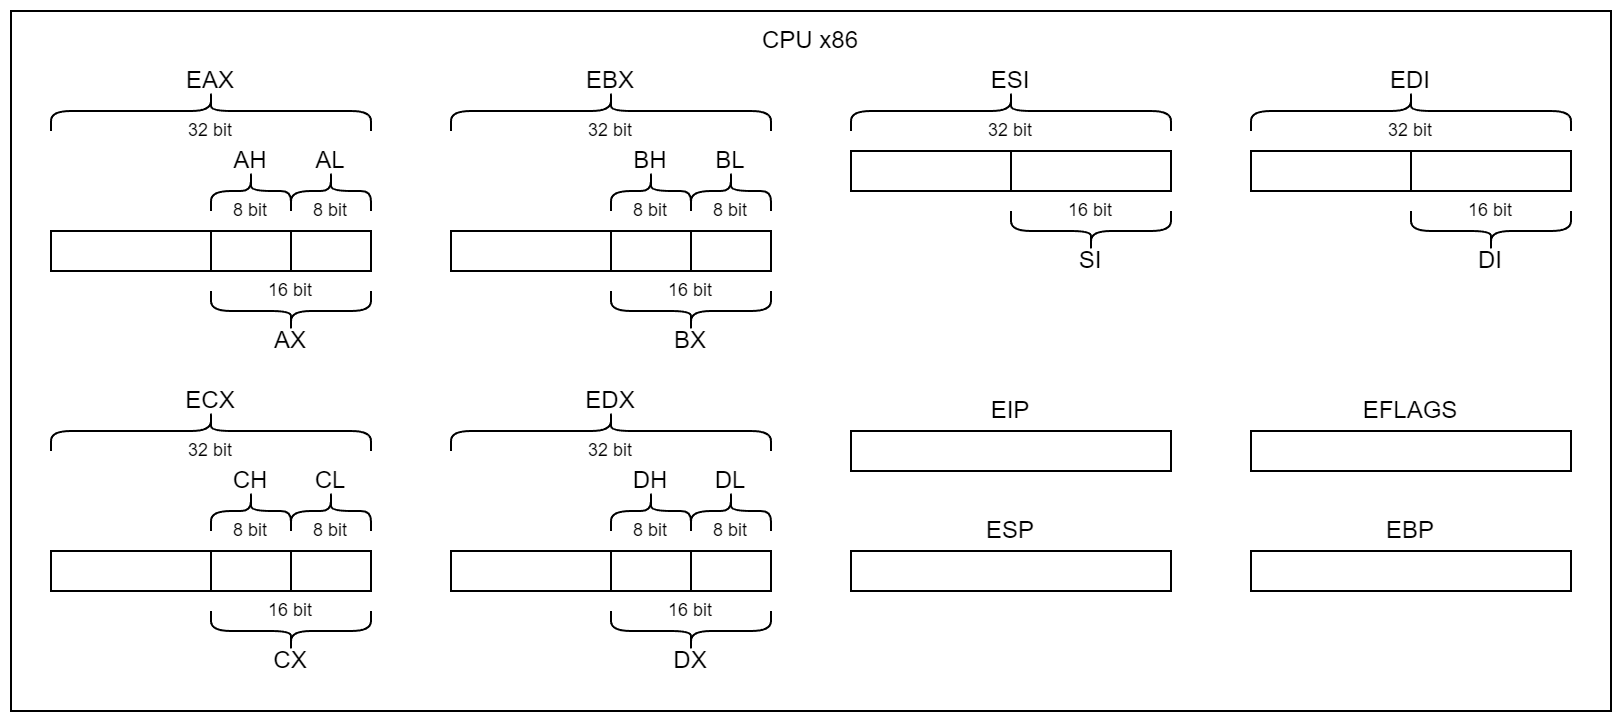

The diagram above was exported from draw.io. Its source (the exported page's mxGraphModel, read from the mxfile embedded in the PNG):
<mxGraphModel dx="2252" dy="902" grid="1" gridSize="10" guides="1" tooltips="1" connect="1" arrows="1" fold="1" page="1" pageScale="1" pageWidth="850" pageHeight="1100" background="#FFFFFF" math="0" shadow="0">
  <root>
    <mxCell id="0" />
    <mxCell id="1" parent="0" />
    <mxCell id="7qIw7FfpWh1UoicpfxKQ-93" value="" style="rounded=0;whiteSpace=wrap;html=1;" parent="1" vertex="1">
      <mxGeometry x="180" y="90" width="800" height="350" as="geometry" />
    </mxCell>
    <mxCell id="7qIw7FfpWh1UoicpfxKQ-1" value="" style="rounded=0;whiteSpace=wrap;html=1;" parent="1" vertex="1">
      <mxGeometry x="200" y="200" width="160" height="20" as="geometry" />
    </mxCell>
    <mxCell id="7qIw7FfpWh1UoicpfxKQ-2" value="" style="rounded=0;whiteSpace=wrap;html=1;" parent="1" vertex="1">
      <mxGeometry x="280" y="200" width="40" height="20" as="geometry" />
    </mxCell>
    <mxCell id="7qIw7FfpWh1UoicpfxKQ-3" value="" style="rounded=0;whiteSpace=wrap;html=1;" parent="1" vertex="1">
      <mxGeometry x="320" y="200" width="40" height="20" as="geometry" />
    </mxCell>
    <mxCell id="7qIw7FfpWh1UoicpfxKQ-4" value="AH" style="text;html=1;strokeColor=none;fillColor=none;align=center;verticalAlign=middle;whiteSpace=wrap;rounded=0;" parent="1" vertex="1">
      <mxGeometry x="280" y="160" width="40" height="10" as="geometry" />
    </mxCell>
    <mxCell id="7qIw7FfpWh1UoicpfxKQ-6" value="" style="shape=curlyBracket;whiteSpace=wrap;html=1;rounded=1;flipH=1;labelPosition=right;verticalLabelPosition=middle;align=left;verticalAlign=middle;rotation=-90;" parent="1" vertex="1">
      <mxGeometry x="290" y="160" width="20" height="40" as="geometry" />
    </mxCell>
    <mxCell id="7qIw7FfpWh1UoicpfxKQ-7" value="" style="shape=curlyBracket;whiteSpace=wrap;html=1;rounded=1;flipH=1;labelPosition=right;verticalLabelPosition=middle;align=left;verticalAlign=middle;rotation=-90;" parent="1" vertex="1">
      <mxGeometry x="330" y="160" width="20" height="40" as="geometry" />
    </mxCell>
    <mxCell id="7qIw7FfpWh1UoicpfxKQ-8" value="AL" style="text;html=1;strokeColor=none;fillColor=none;align=center;verticalAlign=middle;whiteSpace=wrap;rounded=0;" parent="1" vertex="1">
      <mxGeometry x="320" y="160" width="40" height="10" as="geometry" />
    </mxCell>
    <mxCell id="7qIw7FfpWh1UoicpfxKQ-9" value="" style="shape=curlyBracket;whiteSpace=wrap;html=1;rounded=1;flipH=1;labelPosition=right;verticalLabelPosition=middle;align=left;verticalAlign=middle;rotation=90;" parent="1" vertex="1">
      <mxGeometry x="310" y="200" width="20" height="80" as="geometry" />
    </mxCell>
    <mxCell id="7qIw7FfpWh1UoicpfxKQ-10" value="AX" style="text;html=1;strokeColor=none;fillColor=none;align=center;verticalAlign=middle;whiteSpace=wrap;rounded=0;" parent="1" vertex="1">
      <mxGeometry x="300" y="250" width="40" height="10" as="geometry" />
    </mxCell>
    <mxCell id="7qIw7FfpWh1UoicpfxKQ-11" value="" style="shape=curlyBracket;whiteSpace=wrap;html=1;rounded=1;flipH=1;labelPosition=right;verticalLabelPosition=middle;align=left;verticalAlign=middle;rotation=-90;" parent="1" vertex="1">
      <mxGeometry x="270" y="60" width="20" height="160" as="geometry" />
    </mxCell>
    <mxCell id="7qIw7FfpWh1UoicpfxKQ-12" value="EAX" style="text;html=1;strokeColor=none;fillColor=none;align=center;verticalAlign=middle;whiteSpace=wrap;rounded=0;" parent="1" vertex="1">
      <mxGeometry x="260" y="120" width="40" height="10" as="geometry" />
    </mxCell>
    <mxCell id="7qIw7FfpWh1UoicpfxKQ-13" value="8 bit" style="text;html=1;strokeColor=none;fillColor=none;align=center;verticalAlign=middle;whiteSpace=wrap;rounded=0;fontSize=9;" parent="1" vertex="1">
      <mxGeometry x="290" y="180" width="20" height="20" as="geometry" />
    </mxCell>
    <mxCell id="7qIw7FfpWh1UoicpfxKQ-14" value="8 bit" style="text;html=1;strokeColor=none;fillColor=none;align=center;verticalAlign=middle;whiteSpace=wrap;rounded=0;fontSize=9;" parent="1" vertex="1">
      <mxGeometry x="330" y="180" width="20" height="20" as="geometry" />
    </mxCell>
    <mxCell id="7qIw7FfpWh1UoicpfxKQ-15" value="16 bit" style="text;html=1;strokeColor=none;fillColor=none;align=center;verticalAlign=middle;whiteSpace=wrap;rounded=0;fontSize=9;" parent="1" vertex="1">
      <mxGeometry x="300" y="220" width="40" height="20" as="geometry" />
    </mxCell>
    <mxCell id="7qIw7FfpWh1UoicpfxKQ-16" value="32 bit" style="text;html=1;strokeColor=none;fillColor=none;align=center;verticalAlign=middle;whiteSpace=wrap;rounded=0;fontSize=9;" parent="1" vertex="1">
      <mxGeometry x="260" y="140" width="40" height="20" as="geometry" />
    </mxCell>
    <mxCell id="7qIw7FfpWh1UoicpfxKQ-17" value="" style="rounded=0;whiteSpace=wrap;html=1;" parent="1" vertex="1">
      <mxGeometry x="400" y="200" width="160" height="20" as="geometry" />
    </mxCell>
    <mxCell id="7qIw7FfpWh1UoicpfxKQ-18" value="" style="rounded=0;whiteSpace=wrap;html=1;" parent="1" vertex="1">
      <mxGeometry x="480" y="200" width="40" height="20" as="geometry" />
    </mxCell>
    <mxCell id="7qIw7FfpWh1UoicpfxKQ-19" value="" style="rounded=0;whiteSpace=wrap;html=1;" parent="1" vertex="1">
      <mxGeometry x="520" y="200" width="40" height="20" as="geometry" />
    </mxCell>
    <mxCell id="7qIw7FfpWh1UoicpfxKQ-20" value="BH" style="text;html=1;strokeColor=none;fillColor=none;align=center;verticalAlign=middle;whiteSpace=wrap;rounded=0;" parent="1" vertex="1">
      <mxGeometry x="480" y="160" width="40" height="10" as="geometry" />
    </mxCell>
    <mxCell id="7qIw7FfpWh1UoicpfxKQ-21" value="" style="shape=curlyBracket;whiteSpace=wrap;html=1;rounded=1;flipH=1;labelPosition=right;verticalLabelPosition=middle;align=left;verticalAlign=middle;rotation=-90;" parent="1" vertex="1">
      <mxGeometry x="490" y="160" width="20" height="40" as="geometry" />
    </mxCell>
    <mxCell id="7qIw7FfpWh1UoicpfxKQ-22" value="" style="shape=curlyBracket;whiteSpace=wrap;html=1;rounded=1;flipH=1;labelPosition=right;verticalLabelPosition=middle;align=left;verticalAlign=middle;rotation=-90;" parent="1" vertex="1">
      <mxGeometry x="530" y="160" width="20" height="40" as="geometry" />
    </mxCell>
    <mxCell id="7qIw7FfpWh1UoicpfxKQ-23" value="BL" style="text;html=1;strokeColor=none;fillColor=none;align=center;verticalAlign=middle;whiteSpace=wrap;rounded=0;" parent="1" vertex="1">
      <mxGeometry x="520" y="160" width="40" height="10" as="geometry" />
    </mxCell>
    <mxCell id="7qIw7FfpWh1UoicpfxKQ-24" value="" style="shape=curlyBracket;whiteSpace=wrap;html=1;rounded=1;flipH=1;labelPosition=right;verticalLabelPosition=middle;align=left;verticalAlign=middle;rotation=90;" parent="1" vertex="1">
      <mxGeometry x="510" y="200" width="20" height="80" as="geometry" />
    </mxCell>
    <mxCell id="7qIw7FfpWh1UoicpfxKQ-25" value="BX" style="text;html=1;strokeColor=none;fillColor=none;align=center;verticalAlign=middle;whiteSpace=wrap;rounded=0;" parent="1" vertex="1">
      <mxGeometry x="500" y="250" width="40" height="10" as="geometry" />
    </mxCell>
    <mxCell id="7qIw7FfpWh1UoicpfxKQ-26" value="" style="shape=curlyBracket;whiteSpace=wrap;html=1;rounded=1;flipH=1;labelPosition=right;verticalLabelPosition=middle;align=left;verticalAlign=middle;rotation=-90;" parent="1" vertex="1">
      <mxGeometry x="470" y="60" width="20" height="160" as="geometry" />
    </mxCell>
    <mxCell id="7qIw7FfpWh1UoicpfxKQ-27" value="EBX" style="text;html=1;strokeColor=none;fillColor=none;align=center;verticalAlign=middle;whiteSpace=wrap;rounded=0;" parent="1" vertex="1">
      <mxGeometry x="460" y="120" width="40" height="10" as="geometry" />
    </mxCell>
    <mxCell id="7qIw7FfpWh1UoicpfxKQ-28" value="8 bit" style="text;html=1;strokeColor=none;fillColor=none;align=center;verticalAlign=middle;whiteSpace=wrap;rounded=0;fontSize=9;" parent="1" vertex="1">
      <mxGeometry x="490" y="180" width="20" height="20" as="geometry" />
    </mxCell>
    <mxCell id="7qIw7FfpWh1UoicpfxKQ-29" value="8 bit" style="text;html=1;strokeColor=none;fillColor=none;align=center;verticalAlign=middle;whiteSpace=wrap;rounded=0;fontSize=9;" parent="1" vertex="1">
      <mxGeometry x="530" y="180" width="20" height="20" as="geometry" />
    </mxCell>
    <mxCell id="7qIw7FfpWh1UoicpfxKQ-30" value="16 bit" style="text;html=1;strokeColor=none;fillColor=none;align=center;verticalAlign=middle;whiteSpace=wrap;rounded=0;fontSize=9;" parent="1" vertex="1">
      <mxGeometry x="500" y="220" width="40" height="20" as="geometry" />
    </mxCell>
    <mxCell id="7qIw7FfpWh1UoicpfxKQ-31" value="32 bit" style="text;html=1;strokeColor=none;fillColor=none;align=center;verticalAlign=middle;whiteSpace=wrap;rounded=0;fontSize=9;" parent="1" vertex="1">
      <mxGeometry x="460" y="140" width="40" height="20" as="geometry" />
    </mxCell>
    <mxCell id="7qIw7FfpWh1UoicpfxKQ-32" value="" style="rounded=0;whiteSpace=wrap;html=1;" parent="1" vertex="1">
      <mxGeometry x="200" y="360" width="160" height="20" as="geometry" />
    </mxCell>
    <mxCell id="7qIw7FfpWh1UoicpfxKQ-33" value="" style="rounded=0;whiteSpace=wrap;html=1;" parent="1" vertex="1">
      <mxGeometry x="280" y="360" width="40" height="20" as="geometry" />
    </mxCell>
    <mxCell id="7qIw7FfpWh1UoicpfxKQ-34" value="" style="rounded=0;whiteSpace=wrap;html=1;" parent="1" vertex="1">
      <mxGeometry x="320" y="360" width="40" height="20" as="geometry" />
    </mxCell>
    <mxCell id="7qIw7FfpWh1UoicpfxKQ-35" value="CH" style="text;html=1;strokeColor=none;fillColor=none;align=center;verticalAlign=middle;whiteSpace=wrap;rounded=0;" parent="1" vertex="1">
      <mxGeometry x="280" y="320" width="40" height="10" as="geometry" />
    </mxCell>
    <mxCell id="7qIw7FfpWh1UoicpfxKQ-36" value="" style="shape=curlyBracket;whiteSpace=wrap;html=1;rounded=1;flipH=1;labelPosition=right;verticalLabelPosition=middle;align=left;verticalAlign=middle;rotation=-90;" parent="1" vertex="1">
      <mxGeometry x="290" y="320" width="20" height="40" as="geometry" />
    </mxCell>
    <mxCell id="7qIw7FfpWh1UoicpfxKQ-37" value="" style="shape=curlyBracket;whiteSpace=wrap;html=1;rounded=1;flipH=1;labelPosition=right;verticalLabelPosition=middle;align=left;verticalAlign=middle;rotation=-90;" parent="1" vertex="1">
      <mxGeometry x="330" y="320" width="20" height="40" as="geometry" />
    </mxCell>
    <mxCell id="7qIw7FfpWh1UoicpfxKQ-38" value="CL" style="text;html=1;strokeColor=none;fillColor=none;align=center;verticalAlign=middle;whiteSpace=wrap;rounded=0;" parent="1" vertex="1">
      <mxGeometry x="320" y="320" width="40" height="10" as="geometry" />
    </mxCell>
    <mxCell id="7qIw7FfpWh1UoicpfxKQ-39" value="" style="shape=curlyBracket;whiteSpace=wrap;html=1;rounded=1;flipH=1;labelPosition=right;verticalLabelPosition=middle;align=left;verticalAlign=middle;rotation=90;" parent="1" vertex="1">
      <mxGeometry x="310" y="360" width="20" height="80" as="geometry" />
    </mxCell>
    <mxCell id="7qIw7FfpWh1UoicpfxKQ-40" value="CX" style="text;html=1;strokeColor=none;fillColor=none;align=center;verticalAlign=middle;whiteSpace=wrap;rounded=0;" parent="1" vertex="1">
      <mxGeometry x="300" y="410" width="40" height="10" as="geometry" />
    </mxCell>
    <mxCell id="7qIw7FfpWh1UoicpfxKQ-41" value="" style="shape=curlyBracket;whiteSpace=wrap;html=1;rounded=1;flipH=1;labelPosition=right;verticalLabelPosition=middle;align=left;verticalAlign=middle;rotation=-90;" parent="1" vertex="1">
      <mxGeometry x="270" y="220" width="20" height="160" as="geometry" />
    </mxCell>
    <mxCell id="7qIw7FfpWh1UoicpfxKQ-42" value="ECX" style="text;html=1;strokeColor=none;fillColor=none;align=center;verticalAlign=middle;whiteSpace=wrap;rounded=0;" parent="1" vertex="1">
      <mxGeometry x="260" y="280" width="40" height="10" as="geometry" />
    </mxCell>
    <mxCell id="7qIw7FfpWh1UoicpfxKQ-43" value="8 bit" style="text;html=1;strokeColor=none;fillColor=none;align=center;verticalAlign=middle;whiteSpace=wrap;rounded=0;fontSize=9;" parent="1" vertex="1">
      <mxGeometry x="290" y="340" width="20" height="20" as="geometry" />
    </mxCell>
    <mxCell id="7qIw7FfpWh1UoicpfxKQ-44" value="8 bit" style="text;html=1;strokeColor=none;fillColor=none;align=center;verticalAlign=middle;whiteSpace=wrap;rounded=0;fontSize=9;" parent="1" vertex="1">
      <mxGeometry x="330" y="340" width="20" height="20" as="geometry" />
    </mxCell>
    <mxCell id="7qIw7FfpWh1UoicpfxKQ-45" value="16 bit" style="text;html=1;strokeColor=none;fillColor=none;align=center;verticalAlign=middle;whiteSpace=wrap;rounded=0;fontSize=9;" parent="1" vertex="1">
      <mxGeometry x="300" y="380" width="40" height="20" as="geometry" />
    </mxCell>
    <mxCell id="7qIw7FfpWh1UoicpfxKQ-46" value="32 bit" style="text;html=1;strokeColor=none;fillColor=none;align=center;verticalAlign=middle;whiteSpace=wrap;rounded=0;fontSize=9;" parent="1" vertex="1">
      <mxGeometry x="260" y="300" width="40" height="20" as="geometry" />
    </mxCell>
    <mxCell id="7qIw7FfpWh1UoicpfxKQ-47" value="" style="rounded=0;whiteSpace=wrap;html=1;" parent="1" vertex="1">
      <mxGeometry x="400" y="360" width="160" height="20" as="geometry" />
    </mxCell>
    <mxCell id="7qIw7FfpWh1UoicpfxKQ-48" value="" style="rounded=0;whiteSpace=wrap;html=1;" parent="1" vertex="1">
      <mxGeometry x="480" y="360" width="40" height="20" as="geometry" />
    </mxCell>
    <mxCell id="7qIw7FfpWh1UoicpfxKQ-49" value="" style="rounded=0;whiteSpace=wrap;html=1;" parent="1" vertex="1">
      <mxGeometry x="520" y="360" width="40" height="20" as="geometry" />
    </mxCell>
    <mxCell id="7qIw7FfpWh1UoicpfxKQ-50" value="DH" style="text;html=1;strokeColor=none;fillColor=none;align=center;verticalAlign=middle;whiteSpace=wrap;rounded=0;" parent="1" vertex="1">
      <mxGeometry x="480" y="320" width="40" height="10" as="geometry" />
    </mxCell>
    <mxCell id="7qIw7FfpWh1UoicpfxKQ-51" value="" style="shape=curlyBracket;whiteSpace=wrap;html=1;rounded=1;flipH=1;labelPosition=right;verticalLabelPosition=middle;align=left;verticalAlign=middle;rotation=-90;" parent="1" vertex="1">
      <mxGeometry x="490" y="320" width="20" height="40" as="geometry" />
    </mxCell>
    <mxCell id="7qIw7FfpWh1UoicpfxKQ-52" value="" style="shape=curlyBracket;whiteSpace=wrap;html=1;rounded=1;flipH=1;labelPosition=right;verticalLabelPosition=middle;align=left;verticalAlign=middle;rotation=-90;" parent="1" vertex="1">
      <mxGeometry x="530" y="320" width="20" height="40" as="geometry" />
    </mxCell>
    <mxCell id="7qIw7FfpWh1UoicpfxKQ-53" value="DL" style="text;html=1;strokeColor=none;fillColor=none;align=center;verticalAlign=middle;whiteSpace=wrap;rounded=0;" parent="1" vertex="1">
      <mxGeometry x="520" y="320" width="40" height="10" as="geometry" />
    </mxCell>
    <mxCell id="7qIw7FfpWh1UoicpfxKQ-54" value="" style="shape=curlyBracket;whiteSpace=wrap;html=1;rounded=1;flipH=1;labelPosition=right;verticalLabelPosition=middle;align=left;verticalAlign=middle;rotation=90;" parent="1" vertex="1">
      <mxGeometry x="510" y="360" width="20" height="80" as="geometry" />
    </mxCell>
    <mxCell id="7qIw7FfpWh1UoicpfxKQ-55" value="DX" style="text;html=1;strokeColor=none;fillColor=none;align=center;verticalAlign=middle;whiteSpace=wrap;rounded=0;" parent="1" vertex="1">
      <mxGeometry x="500" y="410" width="40" height="10" as="geometry" />
    </mxCell>
    <mxCell id="7qIw7FfpWh1UoicpfxKQ-56" value="" style="shape=curlyBracket;whiteSpace=wrap;html=1;rounded=1;flipH=1;labelPosition=right;verticalLabelPosition=middle;align=left;verticalAlign=middle;rotation=-90;" parent="1" vertex="1">
      <mxGeometry x="470" y="220" width="20" height="160" as="geometry" />
    </mxCell>
    <mxCell id="7qIw7FfpWh1UoicpfxKQ-57" value="EDX" style="text;html=1;strokeColor=none;fillColor=none;align=center;verticalAlign=middle;whiteSpace=wrap;rounded=0;" parent="1" vertex="1">
      <mxGeometry x="460" y="280" width="40" height="10" as="geometry" />
    </mxCell>
    <mxCell id="7qIw7FfpWh1UoicpfxKQ-58" value="8 bit" style="text;html=1;strokeColor=none;fillColor=none;align=center;verticalAlign=middle;whiteSpace=wrap;rounded=0;fontSize=9;" parent="1" vertex="1">
      <mxGeometry x="490" y="340" width="20" height="20" as="geometry" />
    </mxCell>
    <mxCell id="7qIw7FfpWh1UoicpfxKQ-59" value="8 bit" style="text;html=1;strokeColor=none;fillColor=none;align=center;verticalAlign=middle;whiteSpace=wrap;rounded=0;fontSize=9;" parent="1" vertex="1">
      <mxGeometry x="530" y="340" width="20" height="20" as="geometry" />
    </mxCell>
    <mxCell id="7qIw7FfpWh1UoicpfxKQ-60" value="16 bit" style="text;html=1;strokeColor=none;fillColor=none;align=center;verticalAlign=middle;whiteSpace=wrap;rounded=0;fontSize=9;" parent="1" vertex="1">
      <mxGeometry x="500" y="380" width="40" height="20" as="geometry" />
    </mxCell>
    <mxCell id="7qIw7FfpWh1UoicpfxKQ-61" value="32 bit" style="text;html=1;strokeColor=none;fillColor=none;align=center;verticalAlign=middle;whiteSpace=wrap;rounded=0;fontSize=9;" parent="1" vertex="1">
      <mxGeometry x="460" y="300" width="40" height="20" as="geometry" />
    </mxCell>
    <mxCell id="7qIw7FfpWh1UoicpfxKQ-62" value="" style="rounded=0;whiteSpace=wrap;html=1;" parent="1" vertex="1">
      <mxGeometry x="600" y="160" width="160" height="20" as="geometry" />
    </mxCell>
    <mxCell id="7qIw7FfpWh1UoicpfxKQ-63" value="" style="rounded=0;whiteSpace=wrap;html=1;" parent="1" vertex="1">
      <mxGeometry x="680" y="160" width="80" height="20" as="geometry" />
    </mxCell>
    <mxCell id="7qIw7FfpWh1UoicpfxKQ-69" value="" style="shape=curlyBracket;whiteSpace=wrap;html=1;rounded=1;flipH=1;labelPosition=right;verticalLabelPosition=middle;align=left;verticalAlign=middle;rotation=90;" parent="1" vertex="1">
      <mxGeometry x="710" y="160" width="20" height="80" as="geometry" />
    </mxCell>
    <mxCell id="7qIw7FfpWh1UoicpfxKQ-70" value="SI" style="text;html=1;strokeColor=none;fillColor=none;align=center;verticalAlign=middle;whiteSpace=wrap;rounded=0;" parent="1" vertex="1">
      <mxGeometry x="700" y="210" width="40" height="10" as="geometry" />
    </mxCell>
    <mxCell id="7qIw7FfpWh1UoicpfxKQ-71" value="" style="shape=curlyBracket;whiteSpace=wrap;html=1;rounded=1;flipH=1;labelPosition=right;verticalLabelPosition=middle;align=left;verticalAlign=middle;rotation=-90;" parent="1" vertex="1">
      <mxGeometry x="670" y="60" width="20" height="160" as="geometry" />
    </mxCell>
    <mxCell id="7qIw7FfpWh1UoicpfxKQ-72" value="ESI" style="text;html=1;strokeColor=none;fillColor=none;align=center;verticalAlign=middle;whiteSpace=wrap;rounded=0;" parent="1" vertex="1">
      <mxGeometry x="660" y="120" width="40" height="10" as="geometry" />
    </mxCell>
    <mxCell id="7qIw7FfpWh1UoicpfxKQ-75" value="16 bit" style="text;html=1;strokeColor=none;fillColor=none;align=center;verticalAlign=middle;whiteSpace=wrap;rounded=0;fontSize=9;" parent="1" vertex="1">
      <mxGeometry x="700" y="180" width="40" height="20" as="geometry" />
    </mxCell>
    <mxCell id="7qIw7FfpWh1UoicpfxKQ-76" value="32 bit" style="text;html=1;strokeColor=none;fillColor=none;align=center;verticalAlign=middle;whiteSpace=wrap;rounded=0;fontSize=9;" parent="1" vertex="1">
      <mxGeometry x="660" y="140" width="40" height="20" as="geometry" />
    </mxCell>
    <mxCell id="7qIw7FfpWh1UoicpfxKQ-77" value="" style="rounded=0;whiteSpace=wrap;html=1;" parent="1" vertex="1">
      <mxGeometry x="800" y="160" width="160" height="20" as="geometry" />
    </mxCell>
    <mxCell id="7qIw7FfpWh1UoicpfxKQ-78" value="" style="rounded=0;whiteSpace=wrap;html=1;" parent="1" vertex="1">
      <mxGeometry x="880" y="160" width="80" height="20" as="geometry" />
    </mxCell>
    <mxCell id="7qIw7FfpWh1UoicpfxKQ-79" value="" style="shape=curlyBracket;whiteSpace=wrap;html=1;rounded=1;flipH=1;labelPosition=right;verticalLabelPosition=middle;align=left;verticalAlign=middle;rotation=90;" parent="1" vertex="1">
      <mxGeometry x="910" y="160" width="20" height="80" as="geometry" />
    </mxCell>
    <mxCell id="7qIw7FfpWh1UoicpfxKQ-80" value="DI" style="text;html=1;strokeColor=none;fillColor=none;align=center;verticalAlign=middle;whiteSpace=wrap;rounded=0;" parent="1" vertex="1">
      <mxGeometry x="900" y="210" width="40" height="10" as="geometry" />
    </mxCell>
    <mxCell id="7qIw7FfpWh1UoicpfxKQ-81" value="" style="shape=curlyBracket;whiteSpace=wrap;html=1;rounded=1;flipH=1;labelPosition=right;verticalLabelPosition=middle;align=left;verticalAlign=middle;rotation=-90;" parent="1" vertex="1">
      <mxGeometry x="870" y="60" width="20" height="160" as="geometry" />
    </mxCell>
    <mxCell id="7qIw7FfpWh1UoicpfxKQ-82" value="EDI" style="text;html=1;strokeColor=none;fillColor=none;align=center;verticalAlign=middle;whiteSpace=wrap;rounded=0;" parent="1" vertex="1">
      <mxGeometry x="860" y="120" width="40" height="10" as="geometry" />
    </mxCell>
    <mxCell id="7qIw7FfpWh1UoicpfxKQ-83" value="16 bit" style="text;html=1;strokeColor=none;fillColor=none;align=center;verticalAlign=middle;whiteSpace=wrap;rounded=0;fontSize=9;" parent="1" vertex="1">
      <mxGeometry x="900" y="180" width="40" height="20" as="geometry" />
    </mxCell>
    <mxCell id="7qIw7FfpWh1UoicpfxKQ-84" value="32 bit" style="text;html=1;strokeColor=none;fillColor=none;align=center;verticalAlign=middle;whiteSpace=wrap;rounded=0;fontSize=9;" parent="1" vertex="1">
      <mxGeometry x="860" y="140" width="40" height="20" as="geometry" />
    </mxCell>
    <mxCell id="7qIw7FfpWh1UoicpfxKQ-85" value="" style="rounded=0;whiteSpace=wrap;html=1;" parent="1" vertex="1">
      <mxGeometry x="600" y="300" width="160" height="20" as="geometry" />
    </mxCell>
    <mxCell id="7qIw7FfpWh1UoicpfxKQ-86" value="EIP" style="text;html=1;strokeColor=none;fillColor=none;align=center;verticalAlign=middle;whiteSpace=wrap;rounded=0;" parent="1" vertex="1">
      <mxGeometry x="660" y="280" width="40" height="20" as="geometry" />
    </mxCell>
    <mxCell id="7qIw7FfpWh1UoicpfxKQ-87" value="" style="rounded=0;whiteSpace=wrap;html=1;" parent="1" vertex="1">
      <mxGeometry x="800" y="300" width="160" height="20" as="geometry" />
    </mxCell>
    <mxCell id="7qIw7FfpWh1UoicpfxKQ-88" value="EFLAGS" style="text;html=1;strokeColor=none;fillColor=none;align=center;verticalAlign=middle;whiteSpace=wrap;rounded=0;" parent="1" vertex="1">
      <mxGeometry x="840" y="280" width="80" height="20" as="geometry" />
    </mxCell>
    <mxCell id="7qIw7FfpWh1UoicpfxKQ-89" value="" style="rounded=0;whiteSpace=wrap;html=1;" parent="1" vertex="1">
      <mxGeometry x="600" y="360" width="160" height="20" as="geometry" />
    </mxCell>
    <mxCell id="7qIw7FfpWh1UoicpfxKQ-90" value="ESP" style="text;html=1;strokeColor=none;fillColor=none;align=center;verticalAlign=middle;whiteSpace=wrap;rounded=0;" parent="1" vertex="1">
      <mxGeometry x="660" y="340" width="40" height="20" as="geometry" />
    </mxCell>
    <mxCell id="7qIw7FfpWh1UoicpfxKQ-91" value="" style="rounded=0;whiteSpace=wrap;html=1;" parent="1" vertex="1">
      <mxGeometry x="800" y="360" width="160" height="20" as="geometry" />
    </mxCell>
    <mxCell id="7qIw7FfpWh1UoicpfxKQ-92" value="EBP" style="text;html=1;strokeColor=none;fillColor=none;align=center;verticalAlign=middle;whiteSpace=wrap;rounded=0;" parent="1" vertex="1">
      <mxGeometry x="860" y="340" width="40" height="20" as="geometry" />
    </mxCell>
    <mxCell id="7qIw7FfpWh1UoicpfxKQ-95" value="CPU x86" style="text;html=1;strokeColor=none;fillColor=none;align=center;verticalAlign=middle;whiteSpace=wrap;rounded=0;" parent="1" vertex="1">
      <mxGeometry x="550" y="90" width="60" height="30" as="geometry" />
    </mxCell>
  </root>
</mxGraphModel>